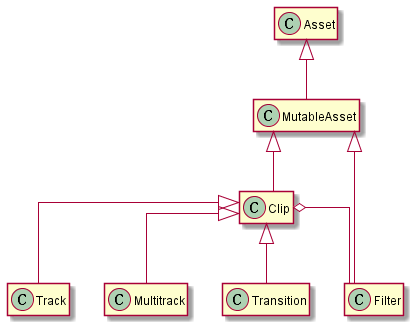

The diagram above was rendered by PlantUML. Its source (embedded in the PNG):
@startuml
'skinparam monochrome true
'skinparam shadowing false
skinparam linetype ortho
'hide circle
hide empty members
hide empty methods

Asset <|-- MutableAsset
MutableAsset <|-- Clip
Clip <|-- Track
Clip <|-- Multitrack
Clip <|-- Transition
MutableAsset <|-- Filter
Clip o-- Filter
@enduml